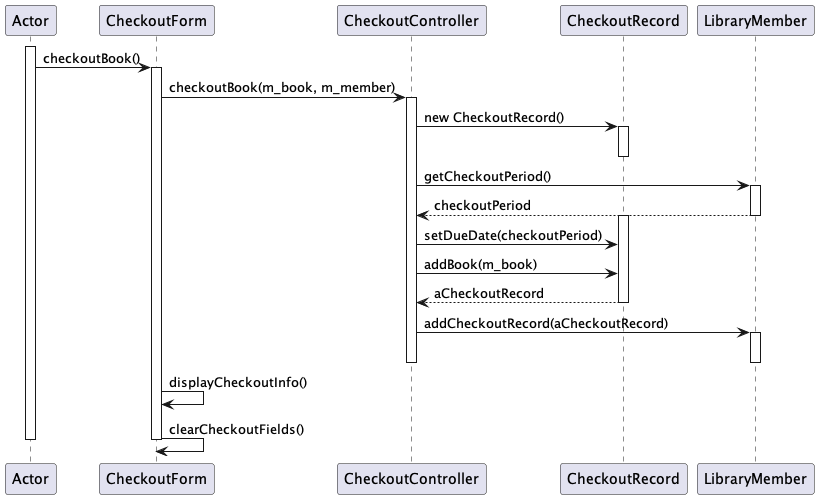

The diagram above was rendered by PlantUML. Its source (embedded in the PNG):
@startuml

activate Actor
    Actor -> CheckoutForm: checkoutBook()
    activate CheckoutForm

        CheckoutForm -> CheckoutController: checkoutBook(m_book, m_member)
        activate CheckoutController

            CheckoutController -> CheckoutRecord: new CheckoutRecord()
            activate CheckoutRecord
            deactivate CheckoutRecord

            CheckoutController -> LibraryMember: getCheckoutPeriod()
            activate LibraryMember
                LibraryMember --> CheckoutController: checkoutPeriod
            deactivate LibraryMember

            activate CheckoutRecord
                CheckoutController -> CheckoutRecord: setDueDate(checkoutPeriod)
                CheckoutController -> CheckoutRecord: addBook(m_book)
                CheckoutRecord --> CheckoutController: aCheckoutRecord
            deactivate CheckoutRecord

            CheckoutController -> LibraryMember: addCheckoutRecord(aCheckoutRecord)
            activate LibraryMember
            deactivate LibraryMember

        deactivate CheckoutController

        CheckoutForm -> CheckoutForm: displayCheckoutInfo()
        CheckoutForm -> CheckoutForm: clearCheckoutFields()

    deactivate CheckoutForm
deactivate Actor

@enduml